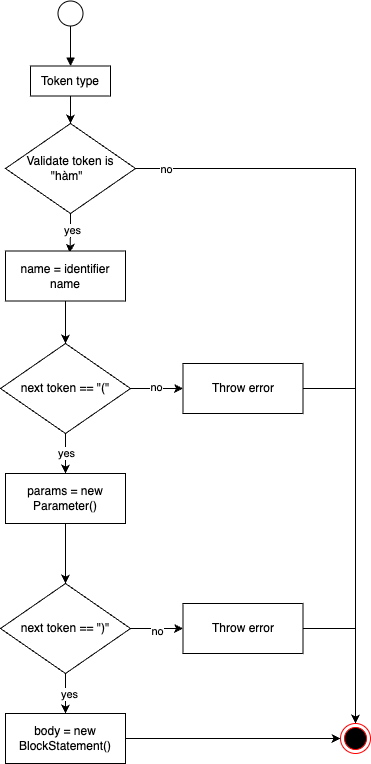

The diagram above was exported from draw.io. Its source (the exported page's mxGraphModel, read from the mxfile embedded in the PNG):
<mxGraphModel dx="2216" dy="929" grid="1" gridSize="10" guides="1" tooltips="1" connect="1" arrows="1" fold="1" page="1" pageScale="1" pageWidth="850" pageHeight="1100" math="0" shadow="0">
  <root>
    <mxCell id="0" />
    <mxCell id="1" parent="0" />
    <mxCell id="2" style="edgeStyle=orthogonalEdgeStyle;rounded=0;orthogonalLoop=1;jettySize=auto;html=1;endArrow=block;endFill=1;" edge="1" source="3" target="5" parent="1">
      <mxGeometry relative="1" as="geometry">
        <mxPoint x="950" y="1280" as="targetPoint" />
      </mxGeometry>
    </mxCell>
    <mxCell id="3" value="" style="ellipse;whiteSpace=wrap;html=1;aspect=fixed;" vertex="1" parent="1">
      <mxGeometry x="937.5" y="1267.5" width="25" height="25" as="geometry" />
    </mxCell>
    <mxCell id="4" style="edgeStyle=orthogonalEdgeStyle;rounded=0;orthogonalLoop=1;jettySize=auto;html=1;exitX=0.5;exitY=1;exitDx=0;exitDy=0;" edge="1" source="5" target="10" parent="1">
      <mxGeometry relative="1" as="geometry">
        <mxPoint x="950" y="1380" as="targetPoint" />
      </mxGeometry>
    </mxCell>
    <mxCell id="5" value="Token type" style="rounded=0;whiteSpace=wrap;html=1;" vertex="1" parent="1">
      <mxGeometry x="910" y="1332.5" width="80" height="30" as="geometry" />
    </mxCell>
    <mxCell id="6" style="edgeStyle=orthogonalEdgeStyle;rounded=0;orthogonalLoop=1;jettySize=auto;html=1;entryX=0.537;entryY=0.036;entryDx=0;entryDy=0;entryPerimeter=0;" edge="1" source="10" target="12" parent="1">
      <mxGeometry relative="1" as="geometry">
        <mxPoint x="950" y="1520" as="targetPoint" />
      </mxGeometry>
    </mxCell>
    <mxCell id="7" value="yes" style="edgeLabel;html=1;align=center;verticalAlign=middle;resizable=0;points=[];" vertex="1" connectable="0" parent="6">
      <mxGeometry x="-0.1639" y="1" relative="1" as="geometry">
        <mxPoint as="offset" />
      </mxGeometry>
    </mxCell>
    <mxCell id="8" style="edgeStyle=orthogonalEdgeStyle;rounded=0;orthogonalLoop=1;jettySize=auto;html=1;exitX=1;exitY=0.5;exitDx=0;exitDy=0;entryX=0.5;entryY=0;entryDx=0;entryDy=0;" edge="1" source="10" target="31" parent="1">
      <mxGeometry relative="1" as="geometry">
        <mxPoint x="1255" y="1600" as="targetPoint" />
      </mxGeometry>
    </mxCell>
    <mxCell id="9" value="no" style="edgeLabel;html=1;align=center;verticalAlign=middle;resizable=0;points=[];" vertex="1" connectable="0" parent="8">
      <mxGeometry x="-0.4572" y="1" relative="1" as="geometry">
        <mxPoint x="-180" y="1" as="offset" />
      </mxGeometry>
    </mxCell>
    <mxCell id="10" value="Validate token is&lt;br&gt;&quot;hàm&quot;&amp;nbsp;&amp;nbsp;" style="rhombus;whiteSpace=wrap;html=1;" vertex="1" parent="1">
      <mxGeometry x="885" y="1390" width="130" height="90" as="geometry" />
    </mxCell>
    <mxCell id="11" style="edgeStyle=orthogonalEdgeStyle;rounded=0;orthogonalLoop=1;jettySize=auto;html=1;entryX=0.5;entryY=0;entryDx=0;entryDy=0;" edge="1" source="12" target="26" parent="1">
      <mxGeometry relative="1" as="geometry">
        <mxPoint x="945" y="1660" as="targetPoint" />
      </mxGeometry>
    </mxCell>
    <mxCell id="12" value="name = identifier name" style="rounded=0;whiteSpace=wrap;html=1;" vertex="1" parent="1">
      <mxGeometry x="885" y="1517.5" width="120" height="50" as="geometry" />
    </mxCell>
    <mxCell id="13" style="edgeStyle=orthogonalEdgeStyle;rounded=0;orthogonalLoop=1;jettySize=auto;html=1;exitX=0.5;exitY=1;exitDx=0;exitDy=0;" edge="1" source="26" target="16" parent="1">
      <mxGeometry relative="1" as="geometry">
        <mxPoint x="945" y="1710" as="sourcePoint" />
      </mxGeometry>
    </mxCell>
    <mxCell id="14" value="yes" style="edgeLabel;html=1;align=center;verticalAlign=middle;resizable=0;points=[];" vertex="1" connectable="0" parent="13">
      <mxGeometry x="0.3294" relative="1" as="geometry">
        <mxPoint y="-7" as="offset" />
      </mxGeometry>
    </mxCell>
    <mxCell id="15" style="edgeStyle=orthogonalEdgeStyle;rounded=0;orthogonalLoop=1;jettySize=auto;html=1;exitX=0.5;exitY=1;exitDx=0;exitDy=0;entryX=0.5;entryY=0;entryDx=0;entryDy=0;" edge="1" source="16" target="21" parent="1">
      <mxGeometry relative="1" as="geometry" />
    </mxCell>
    <mxCell id="16" value="params = new Parameter()" style="rounded=0;whiteSpace=wrap;html=1;" vertex="1" parent="1">
      <mxGeometry x="885" y="1740" width="120" height="50" as="geometry" />
    </mxCell>
    <mxCell id="17" style="edgeStyle=orthogonalEdgeStyle;rounded=0;orthogonalLoop=1;jettySize=auto;html=1;exitX=0.5;exitY=1;exitDx=0;exitDy=0;entryX=0.5;entryY=0;entryDx=0;entryDy=0;" edge="1" source="21" target="23" parent="1">
      <mxGeometry relative="1" as="geometry">
        <mxPoint x="945" y="2090" as="targetPoint" />
      </mxGeometry>
    </mxCell>
    <mxCell id="18" value="yes" style="edgeLabel;html=1;align=center;verticalAlign=middle;resizable=0;points=[];" vertex="1" connectable="0" parent="17">
      <mxGeometry x="0.0186" y="3" relative="1" as="geometry">
        <mxPoint as="offset" />
      </mxGeometry>
    </mxCell>
    <mxCell id="19" style="edgeStyle=orthogonalEdgeStyle;rounded=0;orthogonalLoop=1;jettySize=auto;html=1;exitX=1;exitY=0.5;exitDx=0;exitDy=0;entryX=0;entryY=0.5;entryDx=0;entryDy=0;" edge="1" source="21" target="30" parent="1">
      <mxGeometry relative="1" as="geometry" />
    </mxCell>
    <mxCell id="20" value="no" style="edgeLabel;html=1;align=center;verticalAlign=middle;resizable=0;points=[];" vertex="1" connectable="0" parent="19">
      <mxGeometry x="-0.0101" y="-2" relative="1" as="geometry">
        <mxPoint as="offset" />
      </mxGeometry>
    </mxCell>
    <mxCell id="21" value="next token == &quot;)&quot;" style="rhombus;whiteSpace=wrap;html=1;" vertex="1" parent="1">
      <mxGeometry x="880" y="1850" width="130" height="90" as="geometry" />
    </mxCell>
    <mxCell id="22" style="edgeStyle=orthogonalEdgeStyle;rounded=0;orthogonalLoop=1;jettySize=auto;html=1;exitX=1;exitY=0.5;exitDx=0;exitDy=0;entryX=0;entryY=0.5;entryDx=0;entryDy=0;" edge="1" source="23" target="31" parent="1">
      <mxGeometry relative="1" as="geometry">
        <mxPoint x="1255" y="1630" as="targetPoint" />
      </mxGeometry>
    </mxCell>
    <mxCell id="23" value="body = new BlockStatement()" style="rounded=0;whiteSpace=wrap;html=1;" vertex="1" parent="1">
      <mxGeometry x="885" y="1980" width="120" height="50" as="geometry" />
    </mxCell>
    <mxCell id="24" style="edgeStyle=orthogonalEdgeStyle;rounded=0;orthogonalLoop=1;jettySize=auto;html=1;exitX=1;exitY=0.5;exitDx=0;exitDy=0;entryX=0;entryY=0.5;entryDx=0;entryDy=0;" edge="1" source="26" target="28" parent="1">
      <mxGeometry relative="1" as="geometry">
        <mxPoint x="1060" y="1694.875" as="targetPoint" />
      </mxGeometry>
    </mxCell>
    <mxCell id="25" value="no" style="edgeLabel;html=1;align=center;verticalAlign=middle;resizable=0;points=[];" vertex="1" connectable="0" parent="24">
      <mxGeometry x="-0.02" y="2" relative="1" as="geometry">
        <mxPoint as="offset" />
      </mxGeometry>
    </mxCell>
    <mxCell id="26" value="next token == &quot;(&quot;" style="rhombus;whiteSpace=wrap;html=1;" vertex="1" parent="1">
      <mxGeometry x="880" y="1610" width="130" height="90" as="geometry" />
    </mxCell>
    <mxCell id="27" style="edgeStyle=orthogonalEdgeStyle;rounded=0;orthogonalLoop=1;jettySize=auto;html=1;exitX=1;exitY=0.5;exitDx=0;exitDy=0;entryX=0.5;entryY=0;entryDx=0;entryDy=0;" edge="1" source="28" target="31" parent="1">
      <mxGeometry relative="1" as="geometry" />
    </mxCell>
    <mxCell id="28" value="Throw error" style="rounded=0;whiteSpace=wrap;html=1;" vertex="1" parent="1">
      <mxGeometry x="1062.5" y="1630" width="120" height="50" as="geometry" />
    </mxCell>
    <mxCell id="29" style="edgeStyle=orthogonalEdgeStyle;rounded=0;orthogonalLoop=1;jettySize=auto;html=1;exitX=1;exitY=0.5;exitDx=0;exitDy=0;entryX=0.5;entryY=0;entryDx=0;entryDy=0;" edge="1" source="30" target="31" parent="1">
      <mxGeometry relative="1" as="geometry" />
    </mxCell>
    <mxCell id="30" value="Throw error" style="rounded=0;whiteSpace=wrap;html=1;" vertex="1" parent="1">
      <mxGeometry x="1062.5" y="1870" width="120" height="50" as="geometry" />
    </mxCell>
    <mxCell id="31" value="" style="ellipse;html=1;shape=endState;fillColor=#000000;strokeColor=#ff0000;" vertex="1" parent="1">
      <mxGeometry x="1220" y="1990" width="30" height="30" as="geometry" />
    </mxCell>
  </root>
</mxGraphModel>